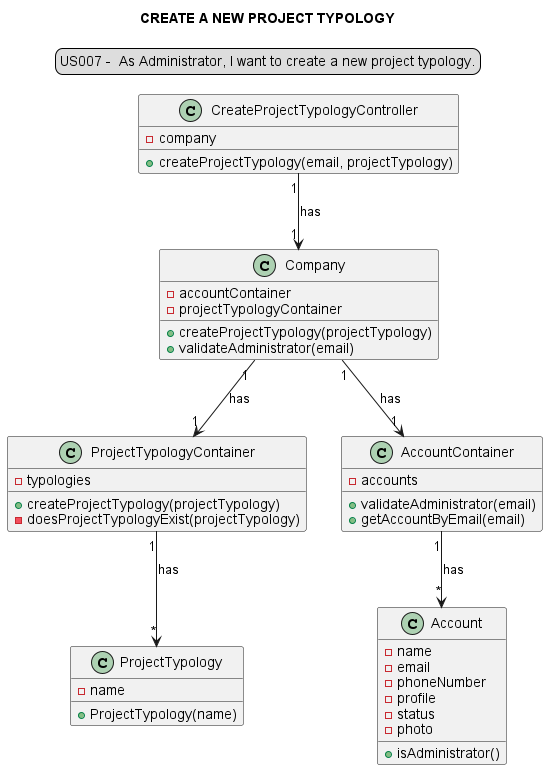

The diagram above was rendered by PlantUML. Its source (embedded in the PNG):
@startuml

legend top
US007 -  As Administrator, I want to create a new project typology.
end legend
skinparam sequenceMessageAlign center
title CREATE A NEW PROJECT TYPOLOGY

"CreateProjectTypologyController""1"-->"1" "Company": has
"Company" "1"-->"1" "ProjectTypologyContainer" : has
"Company" "1"-->"1" "AccountContainer" : has
"ProjectTypologyContainer" "1"-->"*" "ProjectTypology" : has
"AccountContainer" "1"-->"*" "Account" : has

class "CreateProjectTypologyController" {
- company
+createProjectTypology(email, projectTypology)
}
class "Company" {
-accountContainer
-projectTypologyContainer
+createProjectTypology(projectTypology)
+validateAdministrator(email)
}
class "ProjectTypologyContainer"{
-typologies
+createProjectTypology(projectTypology)
-doesProjectTypologyExist(projectTypology)
}
class "AccountContainer"{
-accounts
+validateAdministrator(email)
+getAccountByEmail(email)
}
class "ProjectTypology"{
-name
+ProjectTypology(name)
}

class "Account"{
-name
-email
-phoneNumber
-profile
-status
-photo
+isAdministrator()
}

@enduml